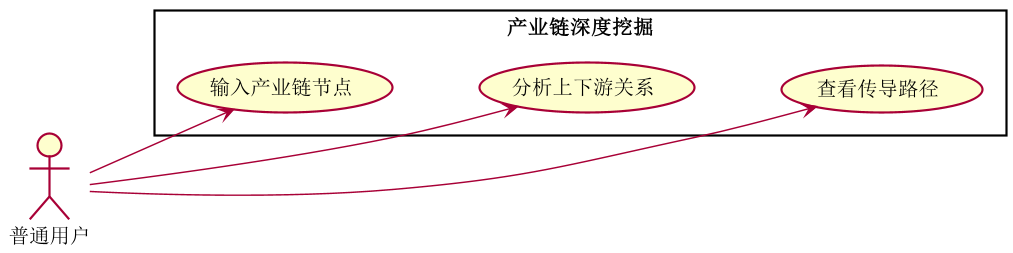

The diagram above was rendered by PlantUML. Its source (embedded in the PNG):
@startuml
left to right direction
skinparam shadowing false
skinparam dpi 140
actor "普通用户" as U
rectangle "产业链深度挖掘" {
  usecase "输入产业链节点" as UC1
  usecase "分析上下游关系" as UC2
  usecase "查看传导路径" as UC3
}
U --> UC1
U --> UC2
U --> UC3
UC1 -[hidden]down- UC2
UC2 -[hidden]down- UC3
@enduml